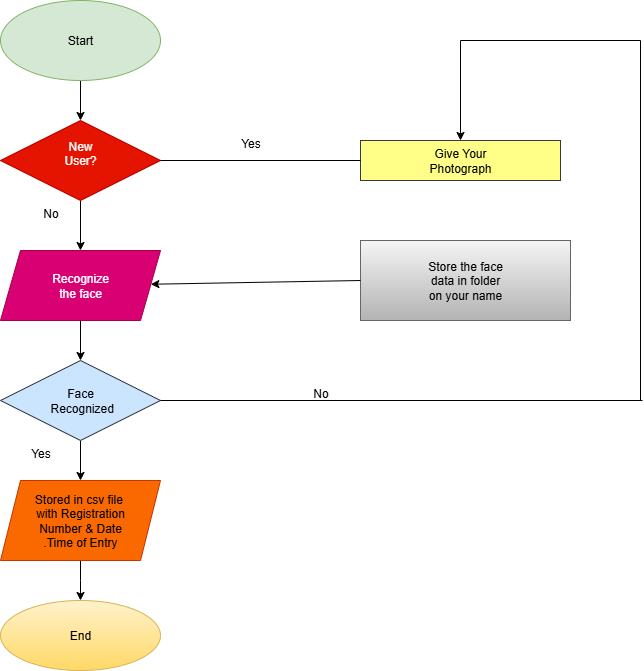

The diagram above was exported from draw.io. Its source (the exported page's mxGraphModel, read from the mxfile embedded in the PNG):
<mxGraphModel dx="872" dy="465" grid="1" gridSize="10" guides="1" tooltips="1" connect="1" arrows="1" fold="1" page="1" pageScale="1" pageWidth="850" pageHeight="1100" math="0" shadow="0">
  <root>
    <mxCell id="0" />
    <mxCell id="1" parent="0" />
    <mxCell id="PI__qo1Y8mjA0w8louiB-16" value="" style="edgeStyle=orthogonalEdgeStyle;rounded=0;orthogonalLoop=1;jettySize=auto;html=1;" edge="1" parent="1" source="PI__qo1Y8mjA0w8louiB-1" target="PI__qo1Y8mjA0w8louiB-5">
      <mxGeometry relative="1" as="geometry" />
    </mxCell>
    <mxCell id="PI__qo1Y8mjA0w8louiB-1" value="Start" style="ellipse;whiteSpace=wrap;html=1;fillColor=#d5e8d4;strokeColor=#82b366;" vertex="1" parent="1">
      <mxGeometry x="80" y="120" width="160" height="80" as="geometry" />
    </mxCell>
    <mxCell id="PI__qo1Y8mjA0w8louiB-17" value="" style="edgeStyle=orthogonalEdgeStyle;rounded=0;orthogonalLoop=1;jettySize=auto;html=1;" edge="1" parent="1" source="PI__qo1Y8mjA0w8louiB-5" target="PI__qo1Y8mjA0w8louiB-13">
      <mxGeometry relative="1" as="geometry" />
    </mxCell>
    <mxCell id="PI__qo1Y8mjA0w8louiB-5" value="New&lt;div&gt;User?&lt;/div&gt;&lt;div&gt;&lt;br&gt;&lt;/div&gt;" style="rhombus;whiteSpace=wrap;html=1;fillColor=#e51400;fontColor=#ffffff;strokeColor=#B20000;" vertex="1" parent="1">
      <mxGeometry x="80" y="240" width="160" height="80" as="geometry" />
    </mxCell>
    <mxCell id="PI__qo1Y8mjA0w8louiB-19" value="" style="edgeStyle=orthogonalEdgeStyle;rounded=0;orthogonalLoop=1;jettySize=auto;html=1;" edge="1" parent="1" source="PI__qo1Y8mjA0w8louiB-7" target="PI__qo1Y8mjA0w8louiB-14">
      <mxGeometry relative="1" as="geometry" />
    </mxCell>
    <mxCell id="PI__qo1Y8mjA0w8louiB-7" value="Face&lt;div&gt;&amp;nbsp;Recognized&lt;/div&gt;" style="rhombus;whiteSpace=wrap;html=1;fillColor=#cce5ff;strokeColor=#36393d;" vertex="1" parent="1">
      <mxGeometry x="80" y="480" width="160" height="80" as="geometry" />
    </mxCell>
    <mxCell id="PI__qo1Y8mjA0w8louiB-18" value="" style="edgeStyle=orthogonalEdgeStyle;rounded=0;orthogonalLoop=1;jettySize=auto;html=1;" edge="1" parent="1" source="PI__qo1Y8mjA0w8louiB-13" target="PI__qo1Y8mjA0w8louiB-7">
      <mxGeometry relative="1" as="geometry" />
    </mxCell>
    <mxCell id="PI__qo1Y8mjA0w8louiB-13" value="Recognize&lt;div&gt;the face&lt;/div&gt;" style="shape=parallelogram;perimeter=parallelogramPerimeter;whiteSpace=wrap;html=1;fixedSize=1;fillColor=#d80073;fontColor=#ffffff;strokeColor=#A50040;" vertex="1" parent="1">
      <mxGeometry x="80" y="370" width="160" height="70" as="geometry" />
    </mxCell>
    <mxCell id="PI__qo1Y8mjA0w8louiB-20" value="" style="edgeStyle=orthogonalEdgeStyle;rounded=0;orthogonalLoop=1;jettySize=auto;html=1;" edge="1" parent="1" source="PI__qo1Y8mjA0w8louiB-14">
      <mxGeometry relative="1" as="geometry">
        <mxPoint x="160" y="720" as="targetPoint" />
      </mxGeometry>
    </mxCell>
    <mxCell id="PI__qo1Y8mjA0w8louiB-14" value="Stored in csv file&amp;nbsp;&lt;div&gt;with Registration&lt;/div&gt;&lt;div&gt;Number &amp;amp; Date&lt;/div&gt;&lt;div&gt;.Time of Entry&lt;/div&gt;" style="shape=parallelogram;perimeter=parallelogramPerimeter;whiteSpace=wrap;html=1;fixedSize=1;fillColor=#fa6800;strokeColor=#C73500;fontColor=#000000;" vertex="1" parent="1">
      <mxGeometry x="80" y="600" width="160" height="80" as="geometry" />
    </mxCell>
    <mxCell id="PI__qo1Y8mjA0w8louiB-21" value="No" style="text;html=1;align=center;verticalAlign=middle;resizable=0;points=[];autosize=1;strokeColor=none;fillColor=none;" vertex="1" parent="1">
      <mxGeometry x="110" y="318" width="40" height="30" as="geometry" />
    </mxCell>
    <mxCell id="PI__qo1Y8mjA0w8louiB-22" value="End" style="ellipse;whiteSpace=wrap;html=1;fillColor=#fff2cc;gradientColor=#ffd966;strokeColor=#d6b656;" vertex="1" parent="1">
      <mxGeometry x="80" y="720" width="160" height="70" as="geometry" />
    </mxCell>
    <mxCell id="PI__qo1Y8mjA0w8louiB-23" value="Yes" style="text;html=1;align=center;verticalAlign=middle;resizable=0;points=[];autosize=1;strokeColor=none;fillColor=none;" vertex="1" parent="1">
      <mxGeometry x="100" y="558" width="40" height="30" as="geometry" />
    </mxCell>
    <mxCell id="PI__qo1Y8mjA0w8louiB-24" value="Give Your&lt;div&gt;Photograph&lt;/div&gt;" style="rounded=0;whiteSpace=wrap;html=1;fillColor=#ffff88;strokeColor=#36393d;" vertex="1" parent="1">
      <mxGeometry x="440" y="260" width="200" height="40" as="geometry" />
    </mxCell>
    <mxCell id="PI__qo1Y8mjA0w8louiB-25" value="Store the face&lt;div&gt;data in folder&lt;/div&gt;&lt;div&gt;on your name&lt;/div&gt;" style="rounded=0;whiteSpace=wrap;html=1;fillColor=#f5f5f5;gradientColor=#b3b3b3;strokeColor=#666666;" vertex="1" parent="1">
      <mxGeometry x="440" y="360" width="210" height="80" as="geometry" />
    </mxCell>
    <mxCell id="PI__qo1Y8mjA0w8louiB-26" value="" style="endArrow=none;html=1;rounded=0;entryX=0;entryY=0.5;entryDx=0;entryDy=0;exitX=1;exitY=0.5;exitDx=0;exitDy=0;" edge="1" parent="1" source="PI__qo1Y8mjA0w8louiB-5" target="PI__qo1Y8mjA0w8louiB-24">
      <mxGeometry width="50" height="50" relative="1" as="geometry">
        <mxPoint x="310" y="500" as="sourcePoint" />
        <mxPoint x="360" y="450" as="targetPoint" />
      </mxGeometry>
    </mxCell>
    <mxCell id="PI__qo1Y8mjA0w8louiB-30" value="" style="endArrow=none;html=1;rounded=0;exitX=1;exitY=0.5;exitDx=0;exitDy=0;" edge="1" parent="1" source="PI__qo1Y8mjA0w8louiB-7">
      <mxGeometry width="50" height="50" relative="1" as="geometry">
        <mxPoint x="300" y="490" as="sourcePoint" />
        <mxPoint x="722" y="520" as="targetPoint" />
      </mxGeometry>
    </mxCell>
    <mxCell id="PI__qo1Y8mjA0w8louiB-32" value="" style="endArrow=none;html=1;rounded=0;" edge="1" parent="1">
      <mxGeometry width="50" height="50" relative="1" as="geometry">
        <mxPoint x="720" y="520" as="sourcePoint" />
        <mxPoint x="720" y="160" as="targetPoint" />
      </mxGeometry>
    </mxCell>
    <mxCell id="PI__qo1Y8mjA0w8louiB-33" value="" style="endArrow=none;html=1;rounded=0;" edge="1" parent="1">
      <mxGeometry width="50" height="50" relative="1" as="geometry">
        <mxPoint x="540" y="160" as="sourcePoint" />
        <mxPoint x="720" y="160" as="targetPoint" />
      </mxGeometry>
    </mxCell>
    <mxCell id="PI__qo1Y8mjA0w8louiB-34" value="" style="endArrow=classic;html=1;rounded=0;entryX=0.5;entryY=0;entryDx=0;entryDy=0;" edge="1" parent="1" target="PI__qo1Y8mjA0w8louiB-24">
      <mxGeometry width="50" height="50" relative="1" as="geometry">
        <mxPoint x="540" y="160" as="sourcePoint" />
        <mxPoint x="320" y="310" as="targetPoint" />
      </mxGeometry>
    </mxCell>
    <mxCell id="PI__qo1Y8mjA0w8louiB-35" value="" style="endArrow=classic;html=1;rounded=0;exitX=0;exitY=0.5;exitDx=0;exitDy=0;" edge="1" parent="1" source="PI__qo1Y8mjA0w8louiB-25" target="PI__qo1Y8mjA0w8louiB-13">
      <mxGeometry width="50" height="50" relative="1" as="geometry">
        <mxPoint x="270" y="360" as="sourcePoint" />
        <mxPoint x="320" y="310" as="targetPoint" />
      </mxGeometry>
    </mxCell>
    <mxCell id="PI__qo1Y8mjA0w8louiB-36" value="Yes" style="text;html=1;align=center;verticalAlign=middle;resizable=0;points=[];autosize=1;strokeColor=none;fillColor=none;" vertex="1" parent="1">
      <mxGeometry x="310" y="248" width="40" height="30" as="geometry" />
    </mxCell>
    <mxCell id="PI__qo1Y8mjA0w8louiB-37" value="No" style="text;html=1;align=center;verticalAlign=middle;resizable=0;points=[];autosize=1;strokeColor=none;fillColor=none;" vertex="1" parent="1">
      <mxGeometry x="380" y="498" width="40" height="30" as="geometry" />
    </mxCell>
  </root>
</mxGraphModel>